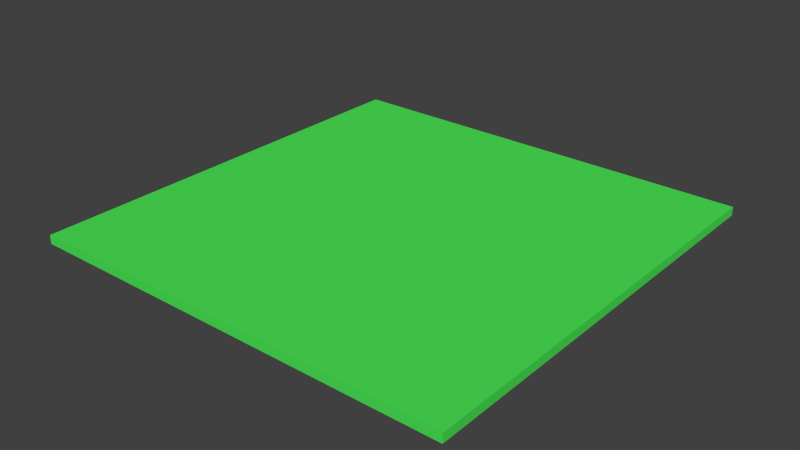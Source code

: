 # Source: ground.blend  (saved by Blender 2.71.0; exported with 4.5.12 LTS)
import bpy
from mathutils import Matrix  # noqa: F401  (used for matrix-valued properties, if any)

bpy.ops.wm.read_factory_settings(use_empty=True)
scene = bpy.context.scene
scene.name = 'Scene'

# ---- collections
col_collection_1 = bpy.data.collections.new('Collection 1'); scene.collection.children.link(col_collection_1)

# ---- materials (node trees are filled in below, after node groups)
mat_material_001 = bpy.data.materials.new('Material.001')
mat_material_001.alpha_threshold = 0.0
mat_material_001.use_transparent_shadow = False
mat_material_001.diffuse_color = (0.07144, 0.8, 0.09113, 1.0)
mat_material_001.roughness = 0.5
mat_material_001.line_color = (0.0, 0.0, 0.0, 1.0)

# ---- material node trees

# ---- world
world_world = bpy.data.worlds.new('World'); scene.world = world_world
world_world.color = (0.05088, 0.05088, 0.05088)
world_world.use_sun_shadow = False
world_world.sun_shadow_jitter_overblur = 0.0
world_world.cycles.sampling_method = 'MANUAL'
world_world.cycles.sample_map_resolution = 256

# ---- meshes
me_cube_001 = bpy.data.meshes.new('Cube.001')
me_cube_001.from_pydata([(-10.0, -10.0, -0.2), (-10.0, 10.0, -0.2), (10.0, 10.0, -0.2), (10.0, -10.0, -0.2), (-10.0, -10.0, 0.2), (-10.0, 10.0, 0.2), (10.0, 10.0, 0.2), (10.0, -10.0, 0.2)], [], [(4, 5, 1, 0), (5, 6, 2, 1), (6, 7, 3, 2), (7, 4, 0, 3), (0, 1, 2, 3), (7, 6, 5, 4)])
me_cube_001.materials.append(mat_material_001)
me_cube_001.use_remesh_preserve_volume = False
me_cube_001.use_remesh_preserve_attributes = False
me_cube_001.use_mirror_vertex_groups = False
me_cube_001.update()

# ---- objects
ob_cube = bpy.data.objects.new('Cube', me_cube_001)

# ---- transforms, parenting, visibility, modifiers, constraints
ob_cube.location = (0.0, 0.0, 0.0)
ob_cube.lineart.crease_threshold = 0.0

# ---- collection membership
col_collection_1.objects.link(ob_cube)

# ---- scene / render settings (as saved in the file)
scene.frame_start = 1; scene.frame_end = 250; scene.frame_set(1)
scene.render.engine = 'BLENDER_EEVEE_NEXT'
scene.render.resolution_percentage = 50
scene.render.dither_intensity = 0.0
scene.cycles.use_denoising = False
scene.cycles.samples = 10
scene.cycles.sampling_pattern = 'TABULATED_SOBOL'
scene.cycles.light_sampling_threshold = 0.0
scene.cycles.use_adaptive_sampling = False
scene.cycles.use_light_tree = False
scene.cycles.blur_glossy = 0.0
scene.cycles.volume_bounces = 1
scene.cycles.pixel_filter_type = 'GAUSSIAN'
scene.cycles.sample_clamp_indirect = 0.0
scene.view_settings.view_transform = 'Standard'
bpy.context.view_layer.update()

# ---- added for rendering (the .blend has no active camera and no usable light): camera, sun
cam_auto = bpy.data.cameras.new('AutoCamera')
cam_auto.lens = 50.0
cam_auto.sensor_width = 36.0
cam_auto.clip_end = 1000.0
ob_auto_camera = bpy.data.objects.new('AutoCamera', cam_auto)
scene.collection.objects.link(ob_auto_camera)
ob_auto_camera.location = (26.1719, -31.4063, 20.9375)
ob_auto_camera.rotation_euler = (1.09748, -7.21219e-08, 0.694738)
scene.camera = ob_auto_camera
light_auto_sun = bpy.data.lights.new('AutoSun', 'SUN')
light_auto_sun.energy = 3.0
light_auto_sun.angle = 0.0523599
ob_auto_sun = bpy.data.objects.new('AutoSun', light_auto_sun)
scene.collection.objects.link(ob_auto_sun)
ob_auto_sun.rotation_euler = (0.872665, 0.174533, 0.523599)
bpy.context.view_layer.update()
